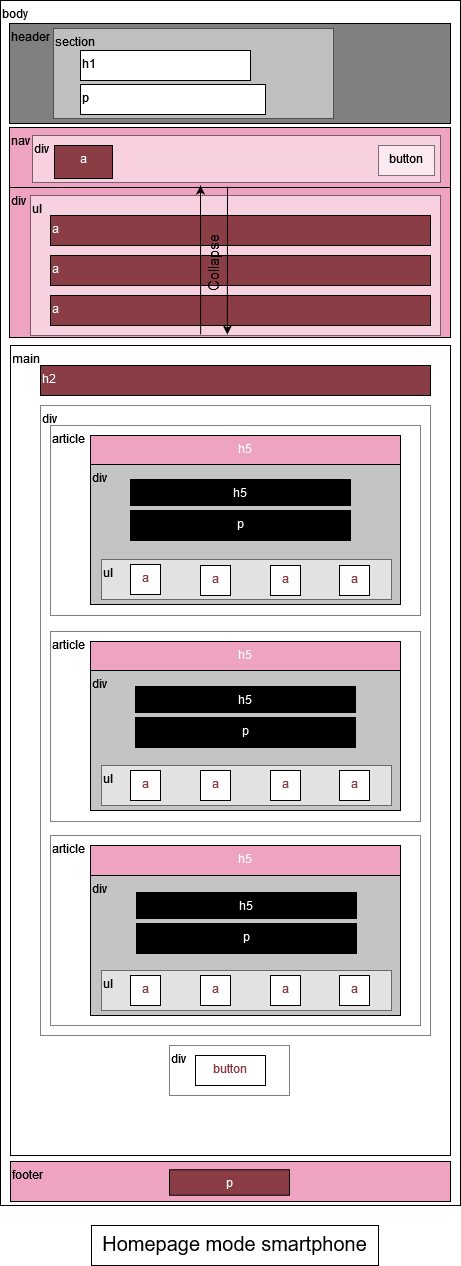

The diagram above was exported from draw.io. Its source (the exported page's mxGraphModel, read from the mxfile embedded in the PNG):
<mxGraphModel dx="1038" dy="495" grid="1" gridSize="10" guides="1" tooltips="1" connect="1" arrows="1" fold="1" page="1" pageScale="1" pageWidth="827" pageHeight="1169" math="0" shadow="0">
  <root>
    <mxCell id="0" />
    <mxCell id="1" parent="0" />
    <mxCell id="hTn5kL2h7KZoGZABdFhM-1" value="&lt;div&gt;body&lt;/div&gt;" style="rounded=0;whiteSpace=wrap;html=1;align=left;labelPosition=center;verticalLabelPosition=middle;verticalAlign=top;" parent="1" vertex="1">
      <mxGeometry x="10" y="15" width="460" height="1205" as="geometry" />
    </mxCell>
    <mxCell id="hTn5kL2h7KZoGZABdFhM-2" value="nav" style="rounded=0;whiteSpace=wrap;html=1;align=left;verticalAlign=top;fillColor=#eea3c1;" parent="1" vertex="1">
      <mxGeometry x="19" y="142" width="441" height="60" as="geometry" />
    </mxCell>
    <mxCell id="hTn5kL2h7KZoGZABdFhM-4" value="header" style="rounded=0;whiteSpace=wrap;html=1;align=left;verticalAlign=top;fillColor=#808080;" parent="1" vertex="1">
      <mxGeometry x="19" y="38" width="441" height="100" as="geometry" />
    </mxCell>
    <mxCell id="hTn5kL2h7KZoGZABdFhM-5" value="main" style="rounded=0;whiteSpace=wrap;html=1;align=left;verticalAlign=top;" parent="1" vertex="1">
      <mxGeometry x="20" y="360" width="440" height="810" as="geometry" />
    </mxCell>
    <mxCell id="hTn5kL2h7KZoGZABdFhM-6" value="footer" style="rounded=0;whiteSpace=wrap;html=1;align=left;verticalAlign=top;fillColor=#EEA3C1;" parent="1" vertex="1">
      <mxGeometry x="20" y="1176" width="440" height="40" as="geometry" />
    </mxCell>
    <mxCell id="hTn5kL2h7KZoGZABdFhM-10" value="div" style="rounded=0;whiteSpace=wrap;html=1;align=left;verticalAlign=top;opacity=50;" parent="1" vertex="1">
      <mxGeometry x="50" y="420" width="390" height="630" as="geometry" />
    </mxCell>
    <mxCell id="hTn5kL2h7KZoGZABdFhM-12" value="article" style="rounded=0;whiteSpace=wrap;html=1;align=left;verticalAlign=top;opacity=50;" parent="1" vertex="1">
      <mxGeometry x="60" y="440" width="370" height="190" as="geometry" />
    </mxCell>
    <mxCell id="NaIXS6RkDladQYTIW0Bs-1" value="section" style="rounded=0;whiteSpace=wrap;html=1;verticalAlign=top;align=left;opacity=50;" vertex="1" parent="1">
      <mxGeometry x="63" y="43" width="280" height="90" as="geometry" />
    </mxCell>
    <mxCell id="hTn5kL2h7KZoGZABdFhM-9" value="p" style="rounded=0;whiteSpace=wrap;html=1;align=left;verticalAlign=top;" parent="1" vertex="1">
      <mxGeometry x="90" y="99" width="185" height="30" as="geometry" />
    </mxCell>
    <mxCell id="hTn5kL2h7KZoGZABdFhM-8" value="h1" style="rounded=0;whiteSpace=wrap;html=1;align=left;verticalAlign=top;" parent="1" vertex="1">
      <mxGeometry x="90" y="65" width="170" height="30" as="geometry" />
    </mxCell>
    <mxCell id="NaIXS6RkDladQYTIW0Bs-3" value="div" style="rounded=0;whiteSpace=wrap;html=1;shadow=0;fillColor=#FFFFFF;align=left;verticalAlign=top;opacity=50;" vertex="1" parent="1">
      <mxGeometry x="42" y="150" width="408" height="47" as="geometry" />
    </mxCell>
    <mxCell id="hTn5kL2h7KZoGZABdFhM-7" value="button" style="rounded=0;whiteSpace=wrap;html=1;align=center;verticalAlign=top;opacity=50;" parent="1" vertex="1">
      <mxGeometry x="388" y="160" width="56" height="30" as="geometry" />
    </mxCell>
    <mxCell id="NaIXS6RkDladQYTIW0Bs-4" value="a" style="rounded=0;whiteSpace=wrap;html=1;shadow=0;fillColor=#8b3d46;align=center;verticalAlign=top;fontColor=#FFFFFF;" vertex="1" parent="1">
      <mxGeometry x="64" y="160" width="58" height="33" as="geometry" />
    </mxCell>
    <mxCell id="NaIXS6RkDladQYTIW0Bs-5" value="div" style="rounded=0;whiteSpace=wrap;html=1;shadow=0;fillColor=#EEA3C1;align=left;verticalAlign=top;" vertex="1" parent="1">
      <mxGeometry x="19" y="202" width="441" height="150" as="geometry" />
    </mxCell>
    <mxCell id="NaIXS6RkDladQYTIW0Bs-7" value="ul" style="rounded=0;whiteSpace=wrap;html=1;shadow=0;fillColor=#FFFFFF;align=left;verticalAlign=top;opacity=50;" vertex="1" parent="1">
      <mxGeometry x="40" y="210" width="410" height="140" as="geometry" />
    </mxCell>
    <mxCell id="NaIXS6RkDladQYTIW0Bs-8" value="a" style="rounded=0;whiteSpace=wrap;html=1;shadow=0;fillColor=#8B3D46;align=left;verticalAlign=top;fontColor=#FFFFFF;" vertex="1" parent="1">
      <mxGeometry x="60" y="230" width="380" height="30" as="geometry" />
    </mxCell>
    <mxCell id="NaIXS6RkDladQYTIW0Bs-9" value="a" style="rounded=0;whiteSpace=wrap;html=1;shadow=0;fillColor=#8B3D46;align=left;verticalAlign=top;fontColor=#FFFFFF;" vertex="1" parent="1">
      <mxGeometry x="60" y="270" width="380" height="30" as="geometry" />
    </mxCell>
    <mxCell id="NaIXS6RkDladQYTIW0Bs-10" value="a" style="rounded=0;whiteSpace=wrap;html=1;shadow=0;fillColor=#8B3D46;align=left;verticalAlign=top;fontColor=#FFFFFF;" vertex="1" parent="1">
      <mxGeometry x="60" y="310" width="380" height="30" as="geometry" />
    </mxCell>
    <mxCell id="NaIXS6RkDladQYTIW0Bs-12" value="h2" style="rounded=0;whiteSpace=wrap;html=1;shadow=0;fontColor=#FFFFFF;fillColor=#8B3D46;align=left;verticalAlign=top;" vertex="1" parent="1">
      <mxGeometry x="50" y="380" width="390" height="30" as="geometry" />
    </mxCell>
    <mxCell id="NaIXS6RkDladQYTIW0Bs-15" value="h5" style="rounded=0;whiteSpace=wrap;html=1;shadow=0;fontColor=#FFFFFF;fillColor=#EEA3C1;align=center;verticalAlign=top;" vertex="1" parent="1">
      <mxGeometry x="100" y="450" width="310" height="30" as="geometry" />
    </mxCell>
    <mxCell id="NaIXS6RkDladQYTIW0Bs-18" value="div" style="rounded=0;whiteSpace=wrap;html=1;shadow=0;fontColor=#000000;fillColor=#c4c4c4;align=left;verticalAlign=top;" vertex="1" parent="1">
      <mxGeometry x="100" y="479" width="310" height="140" as="geometry" />
    </mxCell>
    <mxCell id="NaIXS6RkDladQYTIW0Bs-19" value="h5" style="rounded=0;whiteSpace=wrap;html=1;shadow=0;fontColor=#FFFFFF;fillColor=#000000;align=center;verticalAlign=top;" vertex="1" parent="1">
      <mxGeometry x="140" y="494" width="220" height="26" as="geometry" />
    </mxCell>
    <mxCell id="NaIXS6RkDladQYTIW0Bs-20" value="p" style="rounded=0;whiteSpace=wrap;html=1;shadow=0;fontColor=#FFFFFF;fillColor=#000000;align=center;verticalAlign=top;" vertex="1" parent="1">
      <mxGeometry x="140" y="525" width="220" height="30" as="geometry" />
    </mxCell>
    <mxCell id="NaIXS6RkDladQYTIW0Bs-21" value="ul" style="rounded=0;whiteSpace=wrap;html=1;shadow=0;fontColor=#000000;fillColor=#FFFFFF;align=left;verticalAlign=top;opacity=50;" vertex="1" parent="1">
      <mxGeometry x="111" y="574" width="290" height="40" as="geometry" />
    </mxCell>
    <mxCell id="NaIXS6RkDladQYTIW0Bs-22" value="a" style="rounded=0;whiteSpace=wrap;html=1;shadow=0;fontColor=#8B3D46;fillColor=#FFFFFF;align=center;verticalAlign=top;" vertex="1" parent="1">
      <mxGeometry x="349" y="580" width="30" height="30" as="geometry" />
    </mxCell>
    <mxCell id="NaIXS6RkDladQYTIW0Bs-23" value="a" style="rounded=0;whiteSpace=wrap;html=1;shadow=0;fontColor=#8B3D46;fillColor=#FFFFFF;align=center;verticalAlign=top;" vertex="1" parent="1">
      <mxGeometry x="280" y="580" width="30" height="30" as="geometry" />
    </mxCell>
    <mxCell id="NaIXS6RkDladQYTIW0Bs-24" value="a" style="rounded=0;whiteSpace=wrap;html=1;shadow=0;fontColor=#8B3D46;fillColor=#FFFFFF;align=center;verticalAlign=top;" vertex="1" parent="1">
      <mxGeometry x="210" y="580" width="30" height="30" as="geometry" />
    </mxCell>
    <mxCell id="NaIXS6RkDladQYTIW0Bs-25" value="a" style="rounded=0;whiteSpace=wrap;html=1;shadow=0;fontColor=#8B3D46;fillColor=#FFFFFF;align=center;verticalAlign=top;" vertex="1" parent="1">
      <mxGeometry x="140" y="579" width="30" height="30" as="geometry" />
    </mxCell>
    <mxCell id="NaIXS6RkDladQYTIW0Bs-28" value="article" style="rounded=0;whiteSpace=wrap;html=1;align=left;verticalAlign=top;opacity=50;" vertex="1" parent="1">
      <mxGeometry x="60" y="646" width="370" height="190" as="geometry" />
    </mxCell>
    <mxCell id="NaIXS6RkDladQYTIW0Bs-29" value="h5" style="rounded=0;whiteSpace=wrap;html=1;shadow=0;fontColor=#FFFFFF;fillColor=#EEA3C1;align=center;verticalAlign=top;" vertex="1" parent="1">
      <mxGeometry x="100" y="656" width="310" height="30" as="geometry" />
    </mxCell>
    <mxCell id="NaIXS6RkDladQYTIW0Bs-30" value="div" style="rounded=0;whiteSpace=wrap;html=1;shadow=0;fontColor=#000000;fillColor=#c4c4c4;align=left;verticalAlign=top;" vertex="1" parent="1">
      <mxGeometry x="100" y="685" width="310" height="140" as="geometry" />
    </mxCell>
    <mxCell id="NaIXS6RkDladQYTIW0Bs-31" value="h5" style="rounded=0;whiteSpace=wrap;html=1;shadow=0;fontColor=#FFFFFF;fillColor=#000000;align=center;verticalAlign=top;" vertex="1" parent="1">
      <mxGeometry x="145" y="701" width="220" height="26" as="geometry" />
    </mxCell>
    <mxCell id="NaIXS6RkDladQYTIW0Bs-33" value="p" style="rounded=0;whiteSpace=wrap;html=1;shadow=0;fontColor=#FFFFFF;fillColor=#000000;align=center;verticalAlign=top;" vertex="1" parent="1">
      <mxGeometry x="145" y="732" width="220" height="30" as="geometry" />
    </mxCell>
    <mxCell id="NaIXS6RkDladQYTIW0Bs-34" value="ul" style="rounded=0;whiteSpace=wrap;html=1;shadow=0;fontColor=#000000;fillColor=#FFFFFF;align=left;verticalAlign=top;opacity=50;" vertex="1" parent="1">
      <mxGeometry x="111" y="780" width="290" height="40" as="geometry" />
    </mxCell>
    <mxCell id="NaIXS6RkDladQYTIW0Bs-35" value="a" style="rounded=0;whiteSpace=wrap;html=1;shadow=0;fontColor=#8B3D46;fillColor=#FFFFFF;align=center;verticalAlign=top;" vertex="1" parent="1">
      <mxGeometry x="140" y="785" width="30" height="30" as="geometry" />
    </mxCell>
    <mxCell id="NaIXS6RkDladQYTIW0Bs-36" value="a" style="rounded=0;whiteSpace=wrap;html=1;shadow=0;fontColor=#8B3D46;fillColor=#FFFFFF;align=center;verticalAlign=top;" vertex="1" parent="1">
      <mxGeometry x="210" y="785" width="30" height="30" as="geometry" />
    </mxCell>
    <mxCell id="NaIXS6RkDladQYTIW0Bs-37" value="a" style="rounded=0;whiteSpace=wrap;html=1;shadow=0;fontColor=#8B3D46;fillColor=#FFFFFF;align=center;verticalAlign=top;" vertex="1" parent="1">
      <mxGeometry x="280" y="785" width="30" height="30" as="geometry" />
    </mxCell>
    <mxCell id="NaIXS6RkDladQYTIW0Bs-38" value="a" style="rounded=0;whiteSpace=wrap;html=1;shadow=0;fontColor=#8B3D46;fillColor=#FFFFFF;align=center;verticalAlign=top;" vertex="1" parent="1">
      <mxGeometry x="349" y="785" width="30" height="30" as="geometry" />
    </mxCell>
    <mxCell id="NaIXS6RkDladQYTIW0Bs-40" value="article" style="rounded=0;whiteSpace=wrap;html=1;align=left;verticalAlign=top;opacity=50;" vertex="1" parent="1">
      <mxGeometry x="60" y="850" width="370" height="190" as="geometry" />
    </mxCell>
    <mxCell id="NaIXS6RkDladQYTIW0Bs-41" value="h5" style="rounded=0;whiteSpace=wrap;html=1;shadow=0;fontColor=#FFFFFF;fillColor=#EEA3C1;align=center;verticalAlign=top;" vertex="1" parent="1">
      <mxGeometry x="100" y="860" width="310" height="30" as="geometry" />
    </mxCell>
    <mxCell id="NaIXS6RkDladQYTIW0Bs-42" value="div" style="rounded=0;whiteSpace=wrap;html=1;shadow=0;fontColor=#000000;fillColor=#c4c4c4;align=left;verticalAlign=top;" vertex="1" parent="1">
      <mxGeometry x="100" y="890" width="310" height="140" as="geometry" />
    </mxCell>
    <mxCell id="NaIXS6RkDladQYTIW0Bs-43" value="h5" style="rounded=0;whiteSpace=wrap;html=1;shadow=0;fontColor=#FFFFFF;fillColor=#000000;align=center;verticalAlign=top;" vertex="1" parent="1">
      <mxGeometry x="146" y="907" width="220" height="26" as="geometry" />
    </mxCell>
    <mxCell id="NaIXS6RkDladQYTIW0Bs-44" value="p" style="rounded=0;whiteSpace=wrap;html=1;shadow=0;fontColor=#FFFFFF;fillColor=#000000;align=center;verticalAlign=top;" vertex="1" parent="1">
      <mxGeometry x="146" y="938" width="220" height="30" as="geometry" />
    </mxCell>
    <mxCell id="NaIXS6RkDladQYTIW0Bs-45" value="ul" style="rounded=0;whiteSpace=wrap;html=1;shadow=0;fontColor=#000000;fillColor=#FFFFFF;align=left;verticalAlign=top;opacity=50;" vertex="1" parent="1">
      <mxGeometry x="111" y="985" width="290" height="40" as="geometry" />
    </mxCell>
    <mxCell id="NaIXS6RkDladQYTIW0Bs-46" value="a" style="rounded=0;whiteSpace=wrap;html=1;shadow=0;fontColor=#8B3D46;fillColor=#FFFFFF;align=center;verticalAlign=top;" vertex="1" parent="1">
      <mxGeometry x="140" y="990" width="30" height="30" as="geometry" />
    </mxCell>
    <mxCell id="NaIXS6RkDladQYTIW0Bs-47" value="a" style="rounded=0;whiteSpace=wrap;html=1;shadow=0;fontColor=#8B3D46;fillColor=#FFFFFF;align=center;verticalAlign=top;" vertex="1" parent="1">
      <mxGeometry x="210" y="990" width="30" height="30" as="geometry" />
    </mxCell>
    <mxCell id="NaIXS6RkDladQYTIW0Bs-49" value="a" style="rounded=0;whiteSpace=wrap;html=1;shadow=0;fontColor=#8B3D46;fillColor=#FFFFFF;align=center;verticalAlign=top;" vertex="1" parent="1">
      <mxGeometry x="280" y="990" width="30" height="30" as="geometry" />
    </mxCell>
    <mxCell id="NaIXS6RkDladQYTIW0Bs-50" value="a" style="rounded=0;whiteSpace=wrap;html=1;shadow=0;fontColor=#8B3D46;fillColor=#FFFFFF;align=center;verticalAlign=top;" vertex="1" parent="1">
      <mxGeometry x="349" y="990" width="30" height="30" as="geometry" />
    </mxCell>
    <mxCell id="NaIXS6RkDladQYTIW0Bs-51" value="div" style="rounded=0;whiteSpace=wrap;html=1;shadow=0;fontColor=#000000;fillColor=#FFFFFF;align=left;verticalAlign=top;opacity=50;" vertex="1" parent="1">
      <mxGeometry x="179" y="1060" width="120" height="50" as="geometry" />
    </mxCell>
    <mxCell id="NaIXS6RkDladQYTIW0Bs-52" value="button" style="rounded=0;whiteSpace=wrap;html=1;shadow=0;fontColor=#8B3D46;fillColor=#FFFFFF;align=center;verticalAlign=top;" vertex="1" parent="1">
      <mxGeometry x="205" y="1070" width="70" height="30" as="geometry" />
    </mxCell>
    <mxCell id="NaIXS6RkDladQYTIW0Bs-53" value="&lt;div align=&quot;center&quot;&gt;p&lt;/div&gt;" style="rounded=0;whiteSpace=wrap;html=1;shadow=0;fontColor=#FFFFFF;fillColor=#8B3D46;align=center;verticalAlign=top;" vertex="1" parent="1">
      <mxGeometry x="179" y="1184.25" width="120" height="25.5" as="geometry" />
    </mxCell>
    <mxCell id="NaIXS6RkDladQYTIW0Bs-54" value="" style="endArrow=classic;html=1;rounded=0;fontColor=#FFFFFF;exitX=0.415;exitY=0.993;exitDx=0;exitDy=0;exitPerimeter=0;" edge="1" parent="1" source="NaIXS6RkDladQYTIW0Bs-7">
      <mxGeometry width="50" height="50" relative="1" as="geometry">
        <mxPoint x="160" y="260" as="sourcePoint" />
        <mxPoint x="210" y="200" as="targetPoint" />
      </mxGeometry>
    </mxCell>
    <mxCell id="NaIXS6RkDladQYTIW0Bs-55" value="" style="endArrow=classic;html=1;rounded=0;fontColor=#FFFFFF;entryX=0.463;entryY=0.986;entryDx=0;entryDy=0;entryPerimeter=0;" edge="1" parent="1">
      <mxGeometry width="50" height="50" relative="1" as="geometry">
        <mxPoint x="237" y="201" as="sourcePoint" />
        <mxPoint x="236.82999999999993" y="349.03999999999996" as="targetPoint" />
      </mxGeometry>
    </mxCell>
    <mxCell id="NaIXS6RkDladQYTIW0Bs-56" value="Collapse" style="rounded=0;html=1;shadow=0;fontColor=#000000;fillColor=none;align=center;verticalAlign=top;horizontal=0;fontSize=15;whiteSpace=wrap;strokeColor=none;" vertex="1" parent="1">
      <mxGeometry x="207" y="227" width="30" height="100" as="geometry" />
    </mxCell>
    <mxCell id="NaIXS6RkDladQYTIW0Bs-58" value="&lt;font style=&quot;font-size: 20px&quot;&gt;Homepage mode smartphone&lt;/font&gt;" style="rounded=0;whiteSpace=wrap;html=1;shadow=0;fontSize=15;fontColor=#000000;fillColor=none;align=center;verticalAlign=top;" vertex="1" parent="1">
      <mxGeometry x="101" y="1240" width="287" height="40" as="geometry" />
    </mxCell>
  </root>
</mxGraphModel>